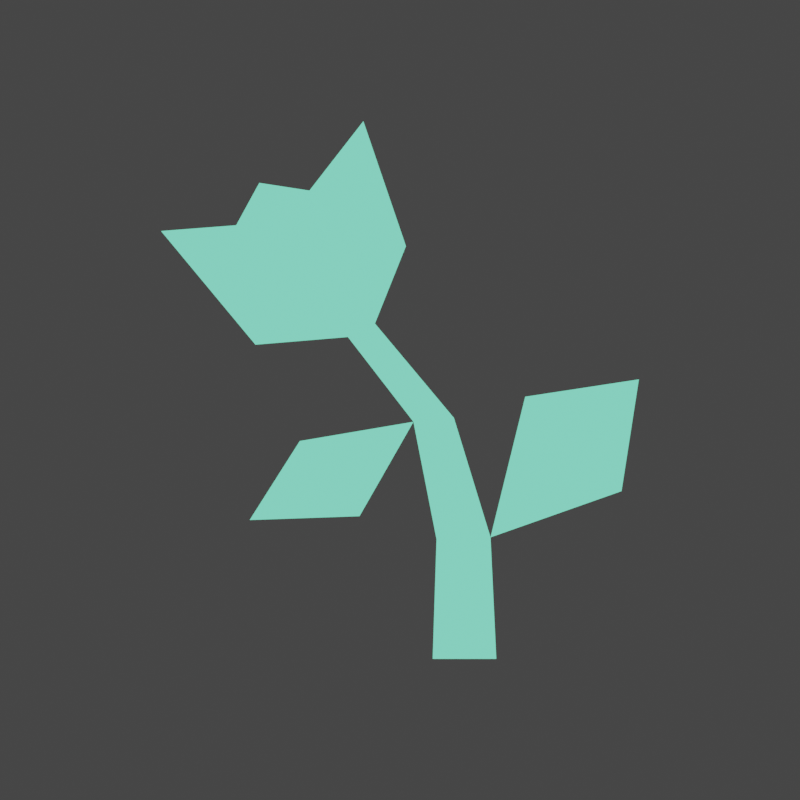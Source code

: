 # Source: flora.blend  (saved by Blender 3.0.42; exported with 4.5.12 LTS)
import bpy
from mathutils import Matrix  # noqa: F401  (used for matrix-valued properties, if any)

bpy.ops.wm.read_factory_settings(use_empty=True)
scene = bpy.context.scene
scene.name = 'Scene'

# ---- collections
col_collection = bpy.data.collections.new('Collection'); scene.collection.children.link(col_collection)

# ---- materials (node trees are filled in below, after node groups)
mat_material_001 = bpy.data.materials.new('Material.001')
mat_material_001.use_transparent_shadow = False

# ---- material node trees
mat_material_001.use_nodes = True; mat_material_001.node_tree.nodes.clear()
_N = mat_material_001.node_tree.nodes; _L = mat_material_001.node_tree.links
n0 = _N.new('ShaderNodeOutputMaterial'); n0.name = 'Material Output'; n0.location = (90, 306)
n1 = _N.new('ShaderNodeEmission'); n1.name = 'Emission'; n1.location = (-300, 196)
n1.inputs[0].default_value = (0.2122, 1.0, 0.6584, 1.0)
_L.new(n1.outputs[0], n0.inputs[0])
n0.is_active_output = True

# ---- world
world_world = bpy.data.worlds.new('World'); scene.world = world_world
world_world.use_nodes = True; world_world.node_tree.nodes.clear()
_N = world_world.node_tree.nodes; _L = world_world.node_tree.links
n0 = _N.new('ShaderNodeOutputWorld'); n0.name = 'World Output'; n0.location = (300, 300)
n1 = _N.new('ShaderNodeBackground'); n1.name = 'Background'; n1.location = (10, 300)
n1.inputs[0].default_value = (0.05088, 0.05088, 0.05088, 1.0)
_L.new(n1.outputs[0], n0.inputs[0])
n0.is_active_output = True
world_world.color = (0.05088, 0.05088, 0.05088)
world_world.use_sun_shadow = False
world_world.sun_shadow_jitter_overblur = 0.0

# ---- cameras
cam_camera_001 = bpy.data.cameras.new('Camera.001')
cam_camera_001.type = 'ORTHO'
cam_camera_001.ortho_scale = 2.0

# ---- lights
light_sun_001 = bpy.data.lights.new('Sun.001', 'SUN')
light_sun_001.transmission_factor = 0.0
light_sun_001.energy = 2.0
light_sun_001.shadow_soft_size = 0.125

# ---- meshes
me_plane = bpy.data.meshes.new('Plane')
me_plane.from_pydata([(0.05469, -0.3199, 0.0), (0.1586, -0.659, -0.07913), (0.175, -1.004, 0.0), (-0.005469, -1.004, 0.0), (-0.1695, -0.05196, 0.0), (-0.08148, 0.1677, 0.0), (-0.2024, 0.5223, 0.06014), (-0.3555, 0.3254, 0.0), (-0.4977, 0.3473, 0.06014), (-0.5633, 0.227, 0.0), (-0.7766, 0.2106, 0.06014), (-0.5086, -0.1121, 0.0), (-0.2461, -0.09024, 0.0), (-0.06016, -0.3309, -0.07913), (0.005469, -0.6645, 0.0), (-0.3828, -0.3856, -0.07913), (-0.525, -0.6098, -0.07913), (-0.2133, -0.5989, -0.07913), (0.2571, -0.2598, -0.07913), (0.5797, -0.2106, -0.07913), (0.5305, -0.5278, -0.07913), (0.3671, -0.4194, 0.06014), (-0.3292, -0.508, 0.06014)], [], [(11, 12, 10), (5, 6, 4), (10, 12, 9), (6, 7, 4), (2, 3, 1), (3, 14, 1), (4, 7, 12), (0, 13, 4), (13, 12, 4), (14, 13, 0), (1, 14, 0), (22, 13, 17), (13, 22, 15), (16, 15, 22), (17, 16, 22), (18, 1, 21), (20, 21, 1), (18, 21, 19), (20, 19, 21), (9, 12, 8), (8, 12, 7)])
_uv = me_plane.uv_layers.new(name='UVMap')
_uv.uv.foreach_set('vector', [0.0, 0.0, 0.0, 0.0, 0.0, 0.0, 0.0, 0.0, 0.0, 0.0, 0.0, 0.0, 0.0, 0.0, 0.0, 0.0, 0.0, 0.0, 0.0, 0.0, 0.0, 0.0, 0.0, 0.0, 0.0, 0.0, 0.0, 0.0, 0.0, 0.0, 0.0, 0.0, 0.0, 0.0, 0.0, 0.0, 0.0, 0.0, 0.0, 0.0, 0.0, 0.0, 0.0, 0.0, 0.0, 0.0, 0.0, 0.0, 0.0, 0.0, 0.0, 0.0, 0.0, 0.0, 0.0, 0.0, 0.0, 0.0, 0.0, 0.0, 0.0, 0.0, 0.0, 0.0, 0.0, 0.0, 0.0, 0.0, 0.0, 0.0, 0.0, 0.0, 0.0, 0.0, 0.0, 0.0, 0.0, 0.0, 0.0, 0.0, 0.0, 0.0, 0.0, 0.0, 0.0, 0.0, 0.0, 0.0, 0.0, 0.0, 0.0, 0.0, 0.0, 0.0, 0.0, 0.0, 0.0, 0.0, 0.0, 0.0, 0.0, 0.0, 0.0, 0.0, 0.0, 0.0, 0.0, 0.0, 0.0, 0.0, 0.0, 0.0, 0.0, 0.0, 0.0, 0.0, 0.0, 0.0, 0.0, 0.0, 0.0, 0.0, 0.0, 0.0, 0.0, 0.0])
me_plane.materials.append(mat_material_001)
me_plane.use_remesh_fix_poles = True
me_plane.use_remesh_preserve_attributes = False
me_plane.update()

# ---- objects
ob_plane = bpy.data.objects.new('Plane', me_plane)
ob_sun = bpy.data.objects.new('Sun', light_sun_001)
ob_camera = bpy.data.objects.new('Camera', cam_camera_001)

# ---- transforms, parenting, visibility, modifiers, constraints
ob_plane.location = (0.08659, 0.237, 0.0)
ob_plane.scale = (0.8807, 0.8807, 0.8807)
ob_sun.location = (0.0, 0.0, 0.0)
ob_sun.rotation_euler = (-2.645, 3.449, -3.22)
ob_camera.location = (0.0, 0.0, 1.208)

# ---- collection membership
col_collection.objects.link(ob_plane)
col_collection.objects.link(ob_sun)
col_collection.objects.link(ob_camera)

# ---- scene / render settings (as saved in the file)
scene.camera = ob_camera
scene.frame_start = 1; scene.frame_end = 250; scene.frame_set(1)
scene.render.engine = 'BLENDER_EEVEE_NEXT'
scene.render.resolution_x = 48
scene.render.resolution_y = 48
scene.render.film_transparent = True
scene.cycles.sampling_pattern = 'TABULATED_SOBOL'
scene.cycles.use_light_tree = False
scene.view_settings.view_transform = 'Filmic'
bpy.context.view_layer.update()
